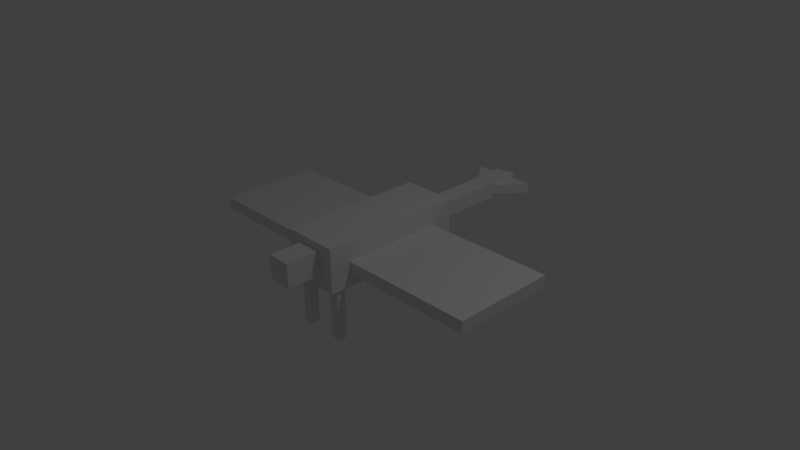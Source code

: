 # Source: dragon.blend  (saved by Blender 2.74.0; exported with 4.5.12 LTS)
import bpy
from mathutils import Matrix  # noqa: F401  (used for matrix-valued properties, if any)

bpy.ops.wm.read_factory_settings(use_empty=True)
scene = bpy.context.scene
scene.name = 'Scene'

# ---- collections
col_collection_1 = bpy.data.collections.new('Collection 1'); scene.collection.children.link(col_collection_1)

# ---- world
world_world = bpy.data.worlds.new('World'); scene.world = world_world
world_world.color = (0.05088, 0.05088, 0.05088)
world_world.use_sun_shadow = False
world_world.sun_shadow_jitter_overblur = 0.0
world_world.cycles.sampling_method = 'MANUAL'
world_world.cycles.sample_map_resolution = 256

# ---- cameras
cam_camera = bpy.data.cameras.new('Camera')
cam_camera.clip_end = 100.0
cam_camera.lens = 35.0
cam_camera.sensor_width = 32.0
cam_camera.sensor_height = 18.0
cam_camera.ortho_scale = 7.314
cam_camera.dof.focus_distance = 0.0
cam_camera.dof.aperture_fstop = 128.0

# ---- lights
light_lamp = bpy.data.lights.new('Lamp', 'POINT')
light_lamp.transmission_factor = 0.0
light_lamp.cutoff_distance = 30.0
light_lamp.energy = 100.0
light_lamp.shadow_buffer_clip_start = 1.001
light_lamp.shadow_soft_size = 0.1
light_lamp.shadow_maximum_resolution = 0.006
light_lamp.use_absolute_resolution = True
light_lamp.cycles.use_multiple_importance_sampling = False

# ---- meshes
me_cube = bpy.data.meshes.new('Cube')
me_cube.from_pydata([(-0.3786, -1.0, -0.03056), (-0.3786, -1.0, 0.5833), (-0.3786, 1.0, -0.03056), (-0.3786, 1.0, 0.5833), (0.3786, -1.0, -0.03056), (0.3786, -1.0, 0.5833), (0.3786, 1.0, -0.03056), (0.3786, 1.0, 0.5833), (-0.1657, -1.471, 0.1568), (-0.1657, -1.471, 0.4882), (-0.1657, -0.9577, 0.1568), (-0.1657, -0.9577, 0.4882), (0.1657, -1.471, 0.1568), (0.1657, -1.471, 0.4882), (0.1657, -0.9577, 0.1568), (0.1657, -0.9577, 0.4882), (0.3555, -0.7021, 0.1453), (0.3555, -0.7021, 0.3064), (0.3555, 0.7021, 0.1453), (0.3555, 0.7021, 0.3064), (2.202, -0.7021, 0.1453), (2.202, -0.7021, 0.3064), (2.202, 0.7021, 0.1453), (2.202, 0.7021, 0.3064), (-2.202, -0.7021, 0.1453), (-2.202, -0.7021, 0.3064), (-2.202, 0.7021, 0.1453), (-2.202, 0.7021, 0.3064), (-0.3555, -0.7021, 0.1453), (-0.3555, -0.7021, 0.3064), (-0.3555, 0.7021, 0.1453), (-0.3555, 0.7021, 0.3064), (0.2065, -0.7668, 0.07428), (0.2065, -0.7668, -0.7487), (0.2065, -0.8944, 0.07428), (0.2065, -0.8944, -0.7487), (0.3341, -0.8944, -0.7487), (0.3341, -0.8944, 0.07428), (0.3341, -0.7668, -0.7487), (0.3341, -0.7668, 0.07428), (0.1746, 0.8346, 0.07428), (0.1746, 0.8346, -0.7487), (0.1746, 0.6433, 0.07428), (0.1746, 0.6433, -0.7487), (0.366, 0.6433, -0.7487), (0.366, 0.6433, 0.07428), (0.366, 0.8346, -0.7487), (0.366, 0.8346, 0.07428), (-0.366, 0.8346, 0.07428), (-0.366, 0.8346, -0.7487), (-0.366, 0.6433, 0.07428), (-0.366, 0.6433, -0.7487), (-0.1746, 0.6433, -0.7487), (-0.1746, 0.6433, 0.07428), (-0.1746, 0.8346, -0.7487), (-0.1746, 0.8346, 0.07428), (-0.3341, -0.7668, 0.07428), (-0.3341, -0.7668, -0.7487), (-0.3341, -0.8944, 0.07428), (-0.3341, -0.8944, -0.7487), (-0.2065, -0.8944, -0.7487), (-0.2065, -0.8944, 0.07428), (-0.2065, -0.7668, -0.7487), (-0.2065, -0.7668, 0.07428), (-0.1381, 0.8758, 0.1644), (-0.1381, 0.8758, 0.3883), (-0.1381, 2.564, 0.1644), (-0.1381, 2.564, 0.3883), (0.1381, 0.8758, 0.1644), (0.1381, 0.8758, 0.3883), (0.1381, 2.564, 0.1644), (0.1381, 2.564, 0.3883), (-0.06851, 2.54, 0.2078), (-0.06851, 2.54, 0.3449), (-0.06851, 2.677, 0.2078), (-0.06851, 2.677, 0.3449), (0.06851, 2.54, 0.2078), (0.06851, 2.54, 0.3449), (0.06851, 2.677, 0.2078), (0.06851, 2.677, 0.3449), (0.0346, 2.11, 0.2078), (0.0346, 2.11, 0.3449), (0.0346, 2.53, 0.2078), (0.0346, 2.53, 0.3449), (0.1223, 2.11, 0.2078), (0.1223, 2.11, 0.3449), (0.4466, 2.53, 0.2078), (0.4466, 2.53, 0.3449), (-0.0346, 2.11, 0.2078), (-0.0346, 2.11, 0.3449), (-0.0346, 2.53, 0.2078), (-0.0346, 2.53, 0.3449), (-0.1223, 2.11, 0.2078), (-0.1223, 2.11, 0.3449), (-0.4466, 2.53, 0.2078), (-0.4466, 2.53, 0.3449)], [], [(1, 3, 2, 0), (3, 7, 6, 2), (7, 5, 4, 6), (5, 1, 0, 4), (0, 2, 6, 4), (5, 7, 3, 1), (9, 11, 10, 8), (11, 15, 14, 10), (15, 13, 12, 14), (13, 9, 8, 12), (8, 10, 14, 12), (13, 15, 11, 9), (17, 19, 18, 16), (19, 23, 22, 18), (23, 21, 20, 22), (21, 17, 16, 20), (16, 18, 22, 20), (21, 23, 19, 17), (25, 27, 26, 24), (27, 31, 30, 26), (31, 29, 28, 30), (29, 25, 24, 28), (24, 26, 30, 28), (29, 31, 27, 25), (34, 32, 33, 35), (32, 39, 38, 33), (39, 37, 36, 38), (37, 34, 35, 36), (35, 33, 38, 36), (37, 39, 32, 34), (42, 40, 41, 43), (40, 47, 46, 41), (47, 45, 44, 46), (45, 42, 43, 44), (43, 41, 46, 44), (45, 47, 40, 42), (50, 48, 49, 51), (48, 55, 54, 49), (55, 53, 52, 54), (53, 50, 51, 52), (51, 49, 54, 52), (53, 55, 48, 50), (58, 56, 57, 59), (56, 63, 62, 57), (63, 61, 60, 62), (61, 58, 59, 60), (59, 57, 62, 60), (61, 63, 56, 58), (65, 67, 66, 64), (67, 71, 70, 66), (71, 69, 68, 70), (69, 65, 64, 68), (64, 66, 70, 68), (69, 71, 67, 65), (73, 75, 74, 72), (75, 79, 78, 74), (79, 77, 76, 78), (77, 73, 72, 76), (72, 74, 78, 76), (77, 79, 75, 73), (81, 83, 82, 80), (83, 87, 86, 82), (87, 85, 84, 86), (85, 81, 80, 84), (80, 82, 86, 84), (85, 87, 83, 81), (89, 88, 90, 91), (91, 90, 94, 95), (95, 94, 92, 93), (93, 92, 88, 89), (88, 92, 94, 90), (93, 89, 91, 95)])
_ca = me_cube.color_attributes.new('Col', 'BYTE_COLOR', 'CORNER')
_ca.data.foreach_set('color', [1.0, 0.001821, 0.003677, 1.0, 1.0, 0.001821, 0.003677, 1.0, 1.0, 0.001821, 0.003677, 1.0, 1.0, 0.001821, 0.003677, 1.0, 1.0, 0.001821, 0.003677, 1.0, 1.0, 0.001821, 0.003677, 1.0, 1.0, 0.001821, 0.003677, 1.0, 1.0, 0.001821, 0.003677, 1.0, 1.0, 0.001821, 0.003677, 1.0, 1.0, 0.001821, 0.003677, 1.0, 1.0, 0.001821, 0.003677, 1.0, 1.0, 0.001821, 0.003677, 1.0, 1.0, 0.001821, 0.003677, 1.0, 1.0, 0.001821, 0.003677, 1.0, 1.0, 0.001821, 0.003677, 1.0, 1.0, 0.001821, 0.003677, 1.0, 1.0, 0.001821, 0.003677, 1.0, 1.0, 0.001821, 0.003677, 1.0, 1.0, 0.001821, 0.003677, 1.0, 1.0, 0.001821, 0.003677, 1.0, 1.0, 0.001821, 0.003677, 1.0, 1.0, 0.002428, 0.004391, 1.0, 1.0, 0.001821, 0.003677, 1.0, 1.0, 0.001821, 0.003677, 1.0, 1.0, 0.001821, 0.003677, 1.0, 1.0, 0.001821, 0.003677, 1.0, 1.0, 0.001821, 0.003677, 1.0, 1.0, 0.001821, 0.003677, 1.0, 1.0, 1.0, 1.0, 1.0, 1.0, 1.0, 1.0, 1.0, 1.0, 1.0, 1.0, 1.0, 1.0, 1.0, 1.0, 1.0, 1.0, 0.001821, 0.003677, 1.0, 1.0, 0.001821, 0.003677, 1.0, 1.0, 0.001821, 0.003677, 1.0, 1.0, 0.001821, 0.003677, 1.0, 1.0, 0.001821, 0.003677, 1.0, 1.0, 0.001821, 0.003677, 1.0, 1.0, 0.001821, 0.003677, 1.0, 1.0, 0.001821, 0.003677, 1.0, 1.0, 0.001821, 0.003677, 1.0, 1.0, 0.001821, 0.003677, 1.0, 1.0, 0.001821, 0.003677, 1.0, 1.0, 0.001821, 0.003677, 1.0, 1.0, 0.001821, 0.003677, 1.0, 1.0, 0.001821, 0.003677, 1.0, 1.0, 0.001821, 0.003677, 1.0, 1.0, 0.001821, 0.003677, 1.0, 1.0, 1.0, 1.0, 1.0, 1.0, 1.0, 1.0, 1.0, 1.0, 1.0, 1.0, 1.0, 1.0, 1.0, 1.0, 1.0, 1.0, 0.001821, 0.003677, 1.0, 0.2542, 0.0009106, 0.001821, 1.0, 0.2542, 0.0009106, 0.001821, 1.0, 1.0, 0.001821, 0.003677, 1.0, 0.2542, 0.0009106, 0.001821, 1.0, 0.2542, 0.0009106, 0.001821, 1.0, 0.2542, 0.0009106, 0.001821, 1.0, 0.2542, 0.0009106, 0.001821, 1.0, 0.2542, 0.0009106, 0.001821, 1.0, 1.0, 0.001821, 0.003677, 1.0, 1.0, 0.001821, 0.003677, 1.0, 0.2542, 0.0009106, 0.001821, 1.0, 1.0, 0.001821, 0.003677, 1.0, 1.0, 0.001821, 0.003677, 1.0, 0.2542, 0.0009106, 0.001821, 1.0, 0.2542, 0.0009106, 0.001821, 1.0, 0.2542, 0.0009106, 0.001821, 1.0, 0.2542, 0.0009106, 0.001821, 1.0, 1.0, 0.001821, 0.003677, 1.0, 1.0, 0.001821, 0.003677, 1.0, 0.2542, 0.0009106, 0.001821, 1.0, 0.2542, 0.0009106, 0.001821, 1.0, 0.2747, 0.001214, 0.002125, 1.0, 0.2542, 0.0009106, 0.001821, 1.0, 0.2542, 0.0009106, 0.001821, 1.0, 1.0, 0.001821, 0.003677, 1.0, 1.0, 0.001821, 0.003677, 1.0, 0.2747, 0.001214, 0.002125, 1.0, 1.0, 1.0, 1.0, 1.0, 1.0, 1.0, 1.0, 1.0, 1.0, 1.0, 1.0, 1.0, 1.0, 1.0, 1.0, 1.0, 1.0, 0.002428, 0.004391, 1.0, 0.2542, 0.0009106, 0.001821, 1.0, 0.2542, 0.0009106, 0.001821, 1.0, 1.0, 0.002125, 0.004025, 1.0, 0.2542, 0.0009106, 0.001821, 1.0, 0.2542, 0.0009106, 0.001821, 1.0, 1.0, 0.001821, 0.003677, 1.0, 1.0, 0.001821, 0.003677, 1.0, 1.0, 0.006995, 0.009721, 1.0, 1.0, 0.001821, 0.003677, 1.0, 0.2542, 0.0009106, 0.001821, 1.0, 0.2542, 0.0009106, 0.001821, 1.0, 1.0, 0.001821, 0.003677, 1.0, 1.0, 0.001821, 0.003677, 1.0, 0.2346, 0.0009106, 0.001821, 1.0, 0.2346, 0.0009106, 0.001821, 1.0, 1.0, 0.001821, 0.003677, 1.0, 1.0, 0.001821, 0.003677, 1.0, 0.2346, 0.0009106, 0.001821, 1.0, 0.2346, 0.0009106, 0.001821, 1.0, 1.0, 0.001821, 0.003677, 1.0, 1.0, 0.001821, 0.003677, 1.0, 0.2346, 0.0009106, 0.001821, 1.0, 0.2346, 0.0009106, 0.001821, 1.0, 1.0, 0.001821, 0.003677, 1.0, 1.0, 0.001821, 0.003677, 1.0, 0.2346, 0.0009106, 0.001821, 1.0, 0.2346, 0.0009106, 0.001821, 1.0, 0.2346, 0.0009106, 0.001821, 1.0, 0.2346, 0.0009106, 0.001821, 1.0, 0.2346, 0.0009106, 0.001821, 1.0, 0.2346, 0.0009106, 0.001821, 1.0, 1.0, 1.0, 1.0, 1.0, 1.0, 1.0, 1.0, 1.0, 1.0, 1.0, 1.0, 1.0, 1.0, 1.0, 1.0, 1.0, 1.0, 0.001821, 0.003677, 1.0, 1.0, 0.001821, 0.003677, 1.0, 0.2346, 0.0009106, 0.001821, 1.0, 0.2346, 0.0009106, 0.001821, 1.0, 1.0, 0.001821, 0.003677, 1.0, 1.0, 0.001821, 0.003677, 1.0, 0.2346, 0.0009106, 0.001821, 1.0, 0.2346, 0.0009106, 0.001821, 1.0, 1.0, 0.001821, 0.003677, 1.0, 1.0, 0.001821, 0.003677, 1.0, 0.2346, 0.0009106, 0.001821, 1.0, 0.2346, 0.0009106, 0.001821, 1.0, 1.0, 0.001821, 0.003677, 1.0, 1.0, 0.001821, 0.003677, 1.0, 0.2346, 0.0009106, 0.001821, 1.0, 0.2346, 0.0009106, 0.001821, 1.0, 0.2346, 0.0009106, 0.001821, 1.0, 0.2346, 0.0009106, 0.001821, 1.0, 0.2346, 0.0009106, 0.001821, 1.0, 0.2346, 0.0009106, 0.001821, 1.0, 1.0, 1.0, 1.0, 1.0, 1.0, 1.0, 1.0, 1.0, 1.0, 1.0, 1.0, 1.0, 1.0, 1.0, 1.0, 1.0, 1.0, 0.001821, 0.003677, 1.0, 1.0, 0.001821, 0.003677, 1.0, 0.2346, 0.0009106, 0.001821, 1.0, 0.2346, 0.0009106, 0.001821, 1.0, 1.0, 0.001821, 0.003677, 1.0, 1.0, 0.001821, 0.003677, 1.0, 0.2346, 0.0009106, 0.001821, 1.0, 0.2346, 0.0009106, 0.001821, 1.0, 1.0, 0.001821, 0.003677, 1.0, 1.0, 0.001821, 0.003677, 1.0, 0.2346, 0.0009106, 0.001821, 1.0, 0.2346, 0.0009106, 0.001821, 1.0, 1.0, 0.001821, 0.003677, 1.0, 1.0, 0.001821, 0.003677, 1.0, 0.2346, 0.0009106, 0.001821, 1.0, 0.2346, 0.0009106, 0.001821, 1.0, 0.2346, 0.0009106, 0.001821, 1.0, 0.2346, 0.0009106, 0.001821, 1.0, 0.2346, 0.0009106, 0.001821, 1.0, 0.2346, 0.0009106, 0.001821, 1.0, 1.0, 1.0, 1.0, 1.0, 1.0, 1.0, 1.0, 1.0, 1.0, 1.0, 1.0, 1.0, 1.0, 1.0, 1.0, 1.0, 1.0, 0.001821, 0.003677, 1.0, 1.0, 0.001821, 0.003677, 1.0, 0.2346, 0.0009106, 0.001821, 1.0, 0.2346, 0.0009106, 0.001821, 1.0, 1.0, 0.001821, 0.003677, 1.0, 1.0, 0.001821, 0.003677, 1.0, 0.2346, 0.0009106, 0.001821, 1.0, 0.2346, 0.0009106, 0.001821, 1.0, 1.0, 0.001821, 0.003677, 1.0, 1.0, 0.001821, 0.003677, 1.0, 0.2346, 0.0009106, 0.001821, 1.0, 0.2346, 0.0009106, 0.001821, 1.0, 1.0, 0.001821, 0.003677, 1.0, 1.0, 0.001821, 0.003677, 1.0, 0.2346, 0.0009106, 0.001821, 1.0, 0.2346, 0.0009106, 0.001821, 1.0, 0.2346, 0.0009106, 0.001821, 1.0, 0.2346, 0.0009106, 0.001821, 1.0, 0.2346, 0.0009106, 0.001821, 1.0, 0.2346, 0.0009106, 0.001821, 1.0, 1.0, 1.0, 1.0, 1.0, 1.0, 1.0, 1.0, 1.0, 1.0, 1.0, 1.0, 1.0, 1.0, 1.0, 1.0, 1.0, 1.0, 0.001821, 0.003677, 1.0, 0.2346, 0.0009106, 0.001821, 1.0, 0.2346, 0.0009106, 0.001821, 1.0, 1.0, 0.001821, 0.003677, 1.0, 0.2346, 0.0009106, 0.001821, 1.0, 0.2346, 0.0009106, 0.001821, 1.0, 0.2346, 0.0009106, 0.001821, 1.0, 0.2346, 0.0009106, 0.001821, 1.0, 1.0, 0.001821, 0.003677, 1.0, 1.0, 0.001821, 0.003677, 1.0, 1.0, 0.001821, 0.003677, 1.0, 1.0, 0.001821, 0.003677, 1.0, 1.0, 1.0, 1.0, 1.0, 1.0, 1.0, 1.0, 1.0, 1.0, 1.0, 1.0, 1.0, 1.0, 1.0, 1.0, 1.0, 1.0, 0.001821, 0.003677, 1.0, 0.2346, 0.0009106, 0.001821, 1.0, 0.2346, 0.0009106, 0.001821, 1.0, 1.0, 0.001821, 0.003677, 1.0, 1.0, 0.001821, 0.003677, 1.0, 0.2346, 0.0009106, 0.001821, 1.0, 0.2346, 0.0009106, 0.001821, 1.0, 1.0, 0.001821, 0.003677, 1.0, 0.2346, 0.0009106, 0.001821, 1.0, 0.2346, 0.0009106, 0.001821, 1.0, 0.2346, 0.0009106, 0.001821, 1.0, 0.2346, 0.0009106, 0.001821, 1.0, 0.2346, 0.0009106, 0.001821, 1.0, 0.2346, 0.0009106, 0.001821, 1.0, 0.2346, 0.0009106, 0.001821, 1.0, 0.2346, 0.0009106, 0.001821, 1.0, 1.0, 0.001821, 0.003677, 1.0, 1.0, 0.001821, 0.003677, 1.0, 1.0, 0.001821, 0.003677, 1.0, 1.0, 0.001821, 0.003677, 1.0, 1.0, 1.0, 1.0, 1.0, 1.0, 1.0, 1.0, 1.0, 1.0, 1.0, 1.0, 1.0, 1.0, 1.0, 1.0, 1.0, 0.2346, 0.0009106, 0.001821, 1.0, 0.2346, 0.0009106, 0.001821, 1.0, 0.2346, 0.0009106, 0.001821, 1.0, 0.2346, 0.0009106, 0.001821, 1.0, 0.2346, 0.0009106, 0.001821, 1.0, 0.2346, 0.0009106, 0.001821, 1.0, 0.2346, 0.0009106, 0.001821, 1.0, 0.2346, 0.0009106, 0.001821, 1.0, 1.0, 1.0, 1.0, 1.0, 1.0, 1.0, 1.0, 1.0, 1.0, 1.0, 1.0, 1.0, 1.0, 1.0, 1.0, 1.0, 0.2346, 0.0009106, 0.001821, 1.0, 0.2384, 0.0009106, 0.001821, 1.0, 0.2346, 0.0009106, 0.001821, 1.0, 0.2346, 0.0009106, 0.001821, 1.0, 1.0, 0.001821, 0.003677, 1.0, 1.0, 0.001821, 0.003677, 1.0, 1.0, 0.001821, 0.003677, 1.0, 1.0, 0.001821, 0.003677, 1.0, 1.0, 1.0, 1.0, 1.0, 1.0, 1.0, 1.0, 1.0, 1.0, 1.0, 1.0, 1.0, 1.0, 1.0, 1.0, 1.0, 0.2423, 0.001214, 0.002125, 1.0, 0.2346, 0.0009106, 0.001821, 1.0, 0.2346, 0.0009106, 0.001821, 1.0, 0.2462, 0.001214, 0.002125, 1.0, 0.2346, 0.0009106, 0.001821, 1.0, 0.2346, 0.0009106, 0.001821, 1.0, 0.2346, 0.0009106, 0.001821, 1.0, 0.2346, 0.0009106, 0.001821, 1.0, 1.0, 1.0, 1.0, 1.0, 1.0, 1.0, 1.0, 1.0, 1.0, 1.0, 1.0, 1.0, 1.0, 1.0, 1.0, 1.0, 0.2346, 0.0009106, 0.001821, 1.0, 0.2346, 0.0009106, 0.001821, 1.0, 0.2346, 0.0009106, 0.001821, 1.0, 0.2346, 0.0009106, 0.001821, 1.0, 0.2346, 0.0009106, 0.001821, 1.0, 0.2346, 0.0009106, 0.001821, 1.0, 0.2346, 0.0009106, 0.001821, 1.0, 0.2346, 0.0009106, 0.001821, 1.0, 1.0, 1.0, 1.0, 1.0, 1.0, 1.0, 1.0, 1.0, 1.0, 1.0, 1.0, 1.0, 1.0, 1.0, 1.0, 1.0, 0.2384, 0.0009106, 0.001821, 1.0, 0.2384, 0.0009106, 0.002125, 1.0, 0.2346, 0.0009106, 0.001821, 1.0, 0.2346, 0.0009106, 0.001821, 1.0, 0.2346, 0.0009106, 0.001821, 1.0, 0.2346, 0.0009106, 0.001821, 1.0, 0.2346, 0.0009106, 0.001821, 1.0, 0.2346, 0.0009106, 0.001821, 1.0])
me_cube.use_remesh_preserve_volume = False
me_cube.use_remesh_preserve_attributes = False
me_cube.use_mirror_vertex_groups = False
me_cube.update()

# ---- objects
ob_dragonmesh = bpy.data.objects.new('DragonMesh', me_cube)
ob_lamp = bpy.data.objects.new('Lamp', light_lamp)
ob_camera = bpy.data.objects.new('Camera', cam_camera)

# ---- transforms, parenting, visibility, modifiers, constraints
ob_dragonmesh.location = (0.0, 0.0, 0.0)
ob_dragonmesh.lineart.crease_threshold = 0.0
ob_lamp.location = (4.076, 1.005, 5.904)
ob_lamp.rotation_euler = (0.6503, 0.05522, 1.866)
ob_lamp.lock_rotations_4d = False
ob_lamp.empty_display_type = 'ARROWS'
ob_lamp.color = (0.0, 0.0, 0.0, 0.0)
ob_lamp.lineart.crease_threshold = 0.0
ob_camera.location = (7.481, -6.508, 5.344)
ob_camera.rotation_euler = (1.109, 0.01082, 0.8149)
ob_camera.lock_rotations_4d = False
ob_camera.empty_display_type = 'ARROWS'
ob_camera.color = (0.0, 0.0, 0.0, 0.0)
ob_camera.display_type = 'WIRE'
ob_camera.lineart.crease_threshold = 0.0

# ---- collection membership
col_collection_1.objects.link(ob_dragonmesh)
col_collection_1.objects.link(ob_lamp)
col_collection_1.objects.link(ob_camera)

# ---- scene / render settings (as saved in the file)
scene.camera = ob_camera
scene.frame_start = 1; scene.frame_end = 250; scene.frame_set(0)
scene.render.engine = 'BLENDER_EEVEE_NEXT'
scene.render.resolution_percentage = 50
scene.render.dither_intensity = 0.0
scene.cycles.use_denoising = False
scene.cycles.samples = 10
scene.cycles.sampling_pattern = 'TABULATED_SOBOL'
scene.cycles.light_sampling_threshold = 0.0
scene.cycles.use_adaptive_sampling = False
scene.cycles.use_light_tree = False
scene.cycles.blur_glossy = 0.0
scene.cycles.pixel_filter_type = 'GAUSSIAN'
scene.cycles.sample_clamp_indirect = 0.0
scene.view_settings.view_transform = 'Standard'
bpy.context.view_layer.update()
